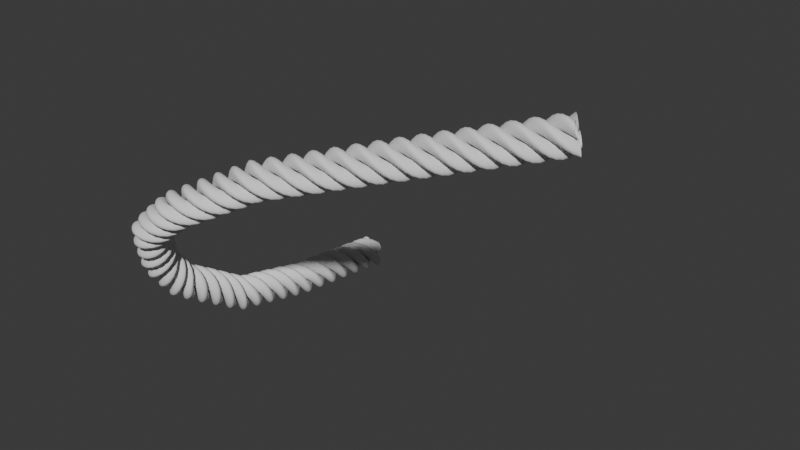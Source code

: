 # Source: blend.blend  (saved by Blender 4.1.24; exported with 4.5.12 LTS)
import bpy
from mathutils import Matrix  # noqa: F401  (used for matrix-valued properties, if any)

bpy.ops.wm.read_factory_settings(use_empty=True)
scene = bpy.context.scene
scene.name = 'Scene'

# ---- world
world_world = bpy.data.worlds.new('World'); scene.world = world_world
world_world.use_nodes = True; world_world.node_tree.nodes.clear()
_N = world_world.node_tree.nodes; _L = world_world.node_tree.links
n0 = _N.new('ShaderNodeOutputWorld'); n0.name = 'World Output'; n0.location = (300, 300)
n1 = _N.new('ShaderNodeBackground'); n1.name = 'Background'; n1.location = (10, 300)
n1.inputs[0].default_value = (0.05088, 0.05088, 0.05088, 1.0)
_L.new(n1.outputs[0], n0.inputs[0])
n0.is_active_output = True
world_world.color = (0.05088, 0.05088, 0.05088)
world_world.use_sun_shadow = False
world_world.sun_shadow_jitter_overblur = 0.0

# ---- meshes
me_x = bpy.data.meshes.new('圆环')
me_x.from_pydata([(0.0, 1.0, 0.0), (-0.1951, 0.9808, 0.0), (-0.3827, 0.9239, 0.0), (-0.5556, 0.8315, 0.0), (-0.7071, 0.7071, 0.0), (-0.8315, 0.5556, 0.0), (-0.9239, 0.3827, 0.0), (-0.9808, 0.1951, 0.0), (-1.0, 0.0, 0.0), (-0.9808, -0.1951, 0.0), (-0.9239, -0.3827, 0.0), (-0.8315, -0.5556, 0.0), (-0.7071, -0.7071, 0.0), (-0.5556, -0.8315, 0.0), (-0.3827, -0.9239, 0.0), (-0.1951, -0.9808, 0.0), (0.0, -1.0, 0.0), (0.1951, -0.9808, 0.0), (0.3827, -0.9239, 0.0), (0.5556, -0.8315, 0.0), (0.7071, -0.7071, 0.0), (0.8315, -0.5556, 0.0), (0.9239, -0.3827, 0.0), (0.9808, -0.1951, 0.0), (1.0, 0.0, 0.0), (0.9808, 0.1951, 0.0), (0.9239, 0.3827, 0.0), (0.8315, 0.5556, 0.0), (0.7071, 0.7071, 0.0), (0.5556, 0.8315, 0.0), (0.3827, 0.9239, 0.0), (0.1951, 0.9808, 0.0)], [(1, 0), (2, 1), (3, 2), (4, 3), (5, 4), (6, 5), (7, 6), (8, 7), (9, 8), (10, 9), (11, 10), (12, 11), (13, 12), (14, 13), (15, 14), (16, 15), (17, 16), (18, 17), (19, 18), (20, 19), (21, 20), (22, 21), (23, 22), (24, 23), (25, 24), (26, 25), (27, 26), (28, 27), (29, 28), (30, 29), (31, 30), (0, 31)], [])
_uv = me_x.uv_layers.new(name='UV 贴图')
_uv.uv.foreach_set('vector', [])
me_x.update()

# ---- curves / text
cu_point = bpy.data.curves.new('Point', 'CURVE')
cu_point.dimensions = '3D'
_sp = cu_point.splines.new('BEZIER'); _sp.bezier_points.add(9)
_sp.bezier_points.foreach_set('co', [0.0, 0.0, 0.0, -0.887, -15.74, 1.351, -1.257, -27.1, 3.939, -2.347, -36.41, 9.825, -1.977, -39.78, 14.38, 0.9059, -42.84, 20.98, 7.277, -43.58, 26.19, 18.23, -40.33, 32.12, 31.49, -32.81, 35.76, 41.69, -27.26, 38.52])
_sp.bezier_points.foreach_set('handle_left', [0.2957, 5.246, -0.4502, -0.5914, -10.49, 0.9004, -1.133, -23.31, 3.076, -1.984, -33.31, 7.863, -2.1, -38.66, 12.86, -0.055, -41.82, 18.78, 5.153, -43.33, 24.46, 14.58, -41.41, 30.14, 27.07, -35.31, 34.55, 38.29, -29.11, 37.6])
_sp.bezier_points.foreach_set('handle_right', [-0.2957, -5.246, 0.4502, -1.01, -19.53, 2.213, -1.62, -30.2, 5.901, -2.224, -37.54, 11.34, -1.016, -40.8, 16.58, 3.03, -43.09, 22.72, 10.93, -42.49, 28.17, 22.65, -37.82, 33.33, 34.89, -30.96, 36.68, 45.09, -25.42, 39.43])
for _p, _l, _r in zip(_sp.bezier_points, ['VECTOR', 'VECTOR', 'VECTOR', 'VECTOR', 'VECTOR', 'VECTOR', 'VECTOR', 'VECTOR', 'VECTOR', 'VECTOR'], ['VECTOR', 'VECTOR', 'VECTOR', 'VECTOR', 'VECTOR', 'VECTOR', 'VECTOR', 'VECTOR', 'VECTOR', 'VECTOR']): _p.handle_left_type = _l; _p.handle_right_type = _r
_sp.order_u = 2
_sp.use_endpoint_u = True
cu_point.use_path = True
cu_point.fill_mode = 'FULL'

# ---- objects
ob_x = bpy.data.objects.new('圆环', me_x)
ob_x_1 = bpy.data.objects.new('空物体', None)
ob_point = bpy.data.objects.new('Point', cu_point)

# ---- transforms, parenting, visibility, modifiers, constraints
ob_x.location = (-1.073, 1.064, 0.0)
_m = ob_x.modifiers.new('镜像', 'MIRROR')
_m.use_axis = (True, True, False)
_m.mirror_object = ob_x_1
_m = ob_x.modifiers.new('螺旋', 'SCREW')
_m.object = ob_x_1
_m.iterations = 11
_m.screw_offset = 10.0
_m = ob_x.modifiers.new('曲线', 'CURVE')
_m.object = ob_point
_m.deform_axis = 'POS_Z'
ob_x_1.location = (0.0, 0.0, 0.0)
ob_point.location = (0.0, 0.0, 0.0)

# ---- collection membership
scene.collection.objects.link(ob_x)
scene.collection.objects.link(ob_x_1)
scene.collection.objects.link(ob_point)

# ---- scene / render settings (as saved in the file)
scene.frame_start = 1; scene.frame_end = 250; scene.frame_set(39)
scene.render.engine = 'BLENDER_EEVEE_NEXT'
scene.cycles.sampling_pattern = 'TABULATED_SOBOL'
scene.eevee.ray_tracing_options.trace_max_roughness = 0.0
bpy.context.view_layer.update()

# ---- added for rendering (the .blend has no active camera and no usable light): camera, sun
cam_auto = bpy.data.cameras.new('AutoCamera')
cam_auto.lens = 50.0
cam_auto.sensor_width = 36.0
cam_auto.clip_end = 1430.43
ob_auto_camera = bpy.data.objects.new('AutoCamera', cam_auto)
scene.collection.objects.link(ob_auto_camera)
ob_auto_camera.location = (104.475, -118.181, 85.4007)
ob_auto_camera.rotation_euler = (1.09748, -7.21219e-08, 0.694738)
scene.camera = ob_auto_camera
light_auto_sun = bpy.data.lights.new('AutoSun', 'SUN')
light_auto_sun.energy = 3.0
light_auto_sun.angle = 0.0523599
ob_auto_sun = bpy.data.objects.new('AutoSun', light_auto_sun)
scene.collection.objects.link(ob_auto_sun)
ob_auto_sun.rotation_euler = (0.872665, 0.174533, 0.523599)
bpy.context.view_layer.update()
